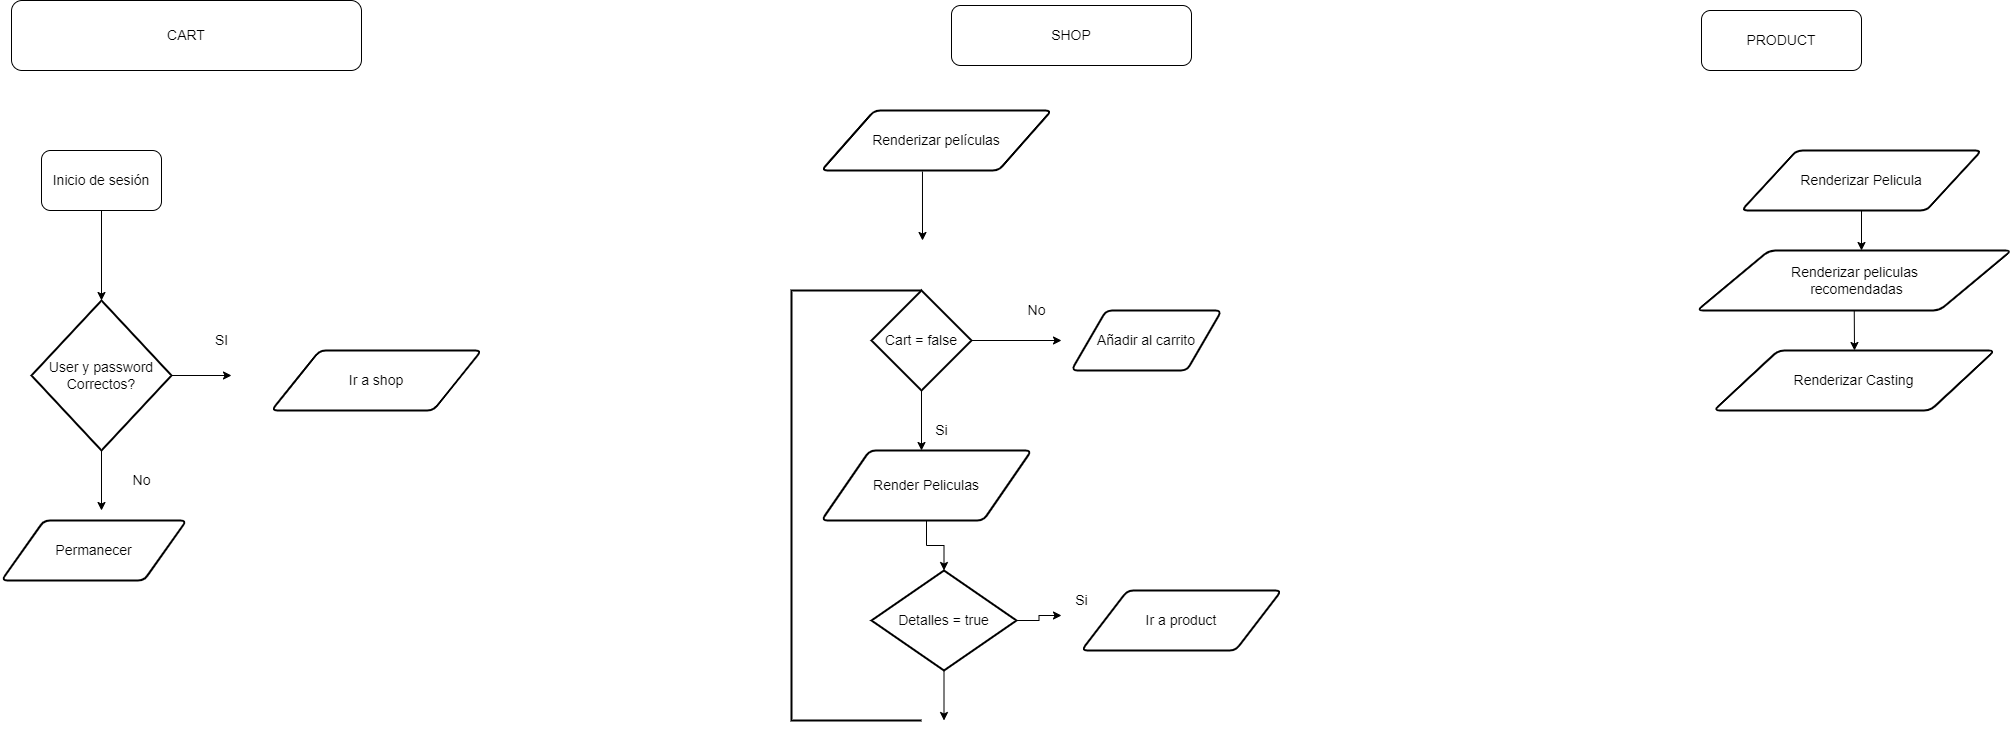

The diagram above was exported from draw.io. Its source (the exported page's mxGraphModel, read from the mxfile embedded in the PNG):
<mxGraphModel dx="868" dy="553" grid="1" gridSize="10" guides="1" tooltips="1" connect="1" arrows="1" fold="1" page="1" pageScale="1" pageWidth="827" pageHeight="1169" math="0" shadow="0">
  <root>
    <mxCell id="WIyWlLk6GJQsqaUBKTNV-0" />
    <mxCell id="WIyWlLk6GJQsqaUBKTNV-1" parent="WIyWlLk6GJQsqaUBKTNV-0" />
    <mxCell id="WIyWlLk6GJQsqaUBKTNV-3" value="&lt;font style=&quot;font-size: 14px;&quot;&gt;CART&lt;/font&gt;" style="rounded=1;whiteSpace=wrap;html=1;fontSize=12;glass=0;strokeWidth=1;shadow=0;" parent="WIyWlLk6GJQsqaUBKTNV-1" vertex="1">
      <mxGeometry x="90" y="20" width="350" height="70" as="geometry" />
    </mxCell>
    <mxCell id="myLKx-VHUbr2ca50f2bP-0" value="Inicio de sesión" style="rounded=1;whiteSpace=wrap;html=1;fontSize=14;" vertex="1" parent="WIyWlLk6GJQsqaUBKTNV-1">
      <mxGeometry x="120" y="170" width="120" height="60" as="geometry" />
    </mxCell>
    <mxCell id="myLKx-VHUbr2ca50f2bP-1" value="User y password&lt;br&gt;Correctos?" style="strokeWidth=2;html=1;shape=mxgraph.flowchart.decision;whiteSpace=wrap;fontSize=14;" vertex="1" parent="WIyWlLk6GJQsqaUBKTNV-1">
      <mxGeometry x="110" y="320" width="140" height="150" as="geometry" />
    </mxCell>
    <mxCell id="myLKx-VHUbr2ca50f2bP-2" value="" style="endArrow=classic;html=1;rounded=0;fontSize=14;exitX=0.5;exitY=1;exitDx=0;exitDy=0;entryX=0.5;entryY=0;entryDx=0;entryDy=0;entryPerimeter=0;" edge="1" parent="WIyWlLk6GJQsqaUBKTNV-1" source="myLKx-VHUbr2ca50f2bP-0" target="myLKx-VHUbr2ca50f2bP-1">
      <mxGeometry width="50" height="50" relative="1" as="geometry">
        <mxPoint x="390" y="320" as="sourcePoint" />
        <mxPoint x="190" y="250" as="targetPoint" />
      </mxGeometry>
    </mxCell>
    <mxCell id="myLKx-VHUbr2ca50f2bP-3" value="" style="endArrow=classic;html=1;rounded=0;fontSize=14;exitX=1;exitY=0.5;exitDx=0;exitDy=0;exitPerimeter=0;" edge="1" parent="WIyWlLk6GJQsqaUBKTNV-1" source="myLKx-VHUbr2ca50f2bP-1">
      <mxGeometry width="50" height="50" relative="1" as="geometry">
        <mxPoint x="210" y="490" as="sourcePoint" />
        <mxPoint x="310" y="395" as="targetPoint" />
      </mxGeometry>
    </mxCell>
    <mxCell id="myLKx-VHUbr2ca50f2bP-4" value="SI" style="text;html=1;align=center;verticalAlign=middle;resizable=0;points=[];autosize=1;strokeColor=none;fillColor=none;fontSize=14;" vertex="1" parent="WIyWlLk6GJQsqaUBKTNV-1">
      <mxGeometry x="285" y="350" width="30" height="20" as="geometry" />
    </mxCell>
    <mxCell id="myLKx-VHUbr2ca50f2bP-5" value="Ir a shop" style="shape=parallelogram;html=1;strokeWidth=2;perimeter=parallelogramPerimeter;whiteSpace=wrap;rounded=1;arcSize=12;size=0.23;fontSize=14;" vertex="1" parent="WIyWlLk6GJQsqaUBKTNV-1">
      <mxGeometry x="350" y="370" width="210" height="60" as="geometry" />
    </mxCell>
    <mxCell id="myLKx-VHUbr2ca50f2bP-6" value="" style="endArrow=classic;html=1;rounded=0;fontSize=14;exitX=0.5;exitY=1;exitDx=0;exitDy=0;exitPerimeter=0;" edge="1" parent="WIyWlLk6GJQsqaUBKTNV-1" source="myLKx-VHUbr2ca50f2bP-1">
      <mxGeometry width="50" height="50" relative="1" as="geometry">
        <mxPoint x="220" y="530" as="sourcePoint" />
        <mxPoint x="180" y="530" as="targetPoint" />
      </mxGeometry>
    </mxCell>
    <mxCell id="myLKx-VHUbr2ca50f2bP-8" value="No" style="text;html=1;align=center;verticalAlign=middle;resizable=0;points=[];autosize=1;strokeColor=none;fillColor=none;fontSize=14;" vertex="1" parent="WIyWlLk6GJQsqaUBKTNV-1">
      <mxGeometry x="205" y="490" width="30" height="20" as="geometry" />
    </mxCell>
    <mxCell id="myLKx-VHUbr2ca50f2bP-9" value="Permanecer" style="shape=parallelogram;html=1;strokeWidth=2;perimeter=parallelogramPerimeter;whiteSpace=wrap;rounded=1;arcSize=12;size=0.23;fontSize=14;" vertex="1" parent="WIyWlLk6GJQsqaUBKTNV-1">
      <mxGeometry x="80" y="540" width="185" height="60" as="geometry" />
    </mxCell>
    <mxCell id="myLKx-VHUbr2ca50f2bP-11" value="SHOP" style="rounded=1;whiteSpace=wrap;html=1;fontSize=14;" vertex="1" parent="WIyWlLk6GJQsqaUBKTNV-1">
      <mxGeometry x="1030" y="25" width="240" height="60" as="geometry" />
    </mxCell>
    <mxCell id="myLKx-VHUbr2ca50f2bP-12" value="Renderizar películas" style="shape=parallelogram;html=1;strokeWidth=2;perimeter=parallelogramPerimeter;whiteSpace=wrap;rounded=1;arcSize=12;size=0.23;fontSize=14;" vertex="1" parent="WIyWlLk6GJQsqaUBKTNV-1">
      <mxGeometry x="900" y="130" width="230" height="60" as="geometry" />
    </mxCell>
    <mxCell id="myLKx-VHUbr2ca50f2bP-14" value="" style="endArrow=classic;html=1;rounded=0;fontSize=14;exitX=0.439;exitY=1.017;exitDx=0;exitDy=0;exitPerimeter=0;" edge="1" parent="WIyWlLk6GJQsqaUBKTNV-1" source="myLKx-VHUbr2ca50f2bP-12">
      <mxGeometry width="50" height="50" relative="1" as="geometry">
        <mxPoint x="1020" y="290" as="sourcePoint" />
        <mxPoint x="1001" y="260" as="targetPoint" />
        <Array as="points">
          <mxPoint x="1001" y="260" />
        </Array>
      </mxGeometry>
    </mxCell>
    <mxCell id="myLKx-VHUbr2ca50f2bP-15" value="Cart = false" style="strokeWidth=2;html=1;shape=mxgraph.flowchart.decision;whiteSpace=wrap;fontSize=14;" vertex="1" parent="WIyWlLk6GJQsqaUBKTNV-1">
      <mxGeometry x="950" y="310" width="100" height="100" as="geometry" />
    </mxCell>
    <mxCell id="myLKx-VHUbr2ca50f2bP-17" value="" style="endArrow=classic;html=1;rounded=0;fontSize=14;exitX=0.5;exitY=1;exitDx=0;exitDy=0;exitPerimeter=0;" edge="1" parent="WIyWlLk6GJQsqaUBKTNV-1" source="myLKx-VHUbr2ca50f2bP-15">
      <mxGeometry width="50" height="50" relative="1" as="geometry">
        <mxPoint x="1040" y="550" as="sourcePoint" />
        <mxPoint x="1000" y="470" as="targetPoint" />
      </mxGeometry>
    </mxCell>
    <mxCell id="myLKx-VHUbr2ca50f2bP-18" value="Si" style="text;html=1;align=center;verticalAlign=middle;resizable=0;points=[];autosize=1;strokeColor=none;fillColor=none;fontSize=14;" vertex="1" parent="WIyWlLk6GJQsqaUBKTNV-1">
      <mxGeometry x="1005" y="440" width="30" height="20" as="geometry" />
    </mxCell>
    <mxCell id="myLKx-VHUbr2ca50f2bP-19" value="" style="endArrow=classic;html=1;rounded=0;fontSize=14;exitX=1;exitY=0.5;exitDx=0;exitDy=0;exitPerimeter=0;" edge="1" parent="WIyWlLk6GJQsqaUBKTNV-1" source="myLKx-VHUbr2ca50f2bP-15">
      <mxGeometry width="50" height="50" relative="1" as="geometry">
        <mxPoint x="1230" y="440" as="sourcePoint" />
        <mxPoint x="1140" y="360" as="targetPoint" />
      </mxGeometry>
    </mxCell>
    <mxCell id="myLKx-VHUbr2ca50f2bP-20" value="No" style="text;html=1;align=center;verticalAlign=middle;resizable=0;points=[];autosize=1;strokeColor=none;fillColor=none;fontSize=14;" vertex="1" parent="WIyWlLk6GJQsqaUBKTNV-1">
      <mxGeometry x="1100" y="320" width="30" height="20" as="geometry" />
    </mxCell>
    <mxCell id="myLKx-VHUbr2ca50f2bP-21" value="" style="strokeWidth=2;html=1;shape=mxgraph.flowchart.annotation_1;align=left;pointerEvents=1;fontSize=14;" vertex="1" parent="WIyWlLk6GJQsqaUBKTNV-1">
      <mxGeometry x="870" y="310" width="130" height="430" as="geometry" />
    </mxCell>
    <mxCell id="myLKx-VHUbr2ca50f2bP-42" style="edgeStyle=orthogonalEdgeStyle;rounded=0;orthogonalLoop=1;jettySize=auto;html=1;entryX=0.5;entryY=0;entryDx=0;entryDy=0;entryPerimeter=0;fontSize=14;" edge="1" parent="WIyWlLk6GJQsqaUBKTNV-1" source="myLKx-VHUbr2ca50f2bP-22" target="myLKx-VHUbr2ca50f2bP-40">
      <mxGeometry relative="1" as="geometry" />
    </mxCell>
    <mxCell id="myLKx-VHUbr2ca50f2bP-22" value="Render Peliculas" style="shape=parallelogram;html=1;strokeWidth=2;perimeter=parallelogramPerimeter;whiteSpace=wrap;rounded=1;arcSize=12;size=0.23;fontSize=14;" vertex="1" parent="WIyWlLk6GJQsqaUBKTNV-1">
      <mxGeometry x="900" y="470" width="210" height="70" as="geometry" />
    </mxCell>
    <mxCell id="myLKx-VHUbr2ca50f2bP-24" value="Añadir al carrito" style="shape=parallelogram;html=1;strokeWidth=2;perimeter=parallelogramPerimeter;whiteSpace=wrap;rounded=1;arcSize=12;size=0.23;fontSize=14;" vertex="1" parent="WIyWlLk6GJQsqaUBKTNV-1">
      <mxGeometry x="1150" y="330" width="150" height="60" as="geometry" />
    </mxCell>
    <mxCell id="myLKx-VHUbr2ca50f2bP-28" value="PRODUCT" style="rounded=1;whiteSpace=wrap;html=1;fontSize=14;" vertex="1" parent="WIyWlLk6GJQsqaUBKTNV-1">
      <mxGeometry x="1780" y="30" width="160" height="60" as="geometry" />
    </mxCell>
    <mxCell id="myLKx-VHUbr2ca50f2bP-29" value="Renderizar Pelicula" style="shape=parallelogram;html=1;strokeWidth=2;perimeter=parallelogramPerimeter;whiteSpace=wrap;rounded=1;arcSize=12;size=0.23;fontSize=14;" vertex="1" parent="WIyWlLk6GJQsqaUBKTNV-1">
      <mxGeometry x="1820" y="170" width="240" height="60" as="geometry" />
    </mxCell>
    <mxCell id="myLKx-VHUbr2ca50f2bP-32" value="" style="endArrow=classic;html=1;rounded=0;fontSize=14;exitX=0.5;exitY=1;exitDx=0;exitDy=0;" edge="1" parent="WIyWlLk6GJQsqaUBKTNV-1" source="myLKx-VHUbr2ca50f2bP-29">
      <mxGeometry width="50" height="50" relative="1" as="geometry">
        <mxPoint x="1920" y="320" as="sourcePoint" />
        <mxPoint x="1940" y="270" as="targetPoint" />
      </mxGeometry>
    </mxCell>
    <mxCell id="myLKx-VHUbr2ca50f2bP-33" value="Renderizar Casting" style="shape=parallelogram;html=1;strokeWidth=2;perimeter=parallelogramPerimeter;whiteSpace=wrap;rounded=1;arcSize=12;size=0.23;fontSize=14;" vertex="1" parent="WIyWlLk6GJQsqaUBKTNV-1">
      <mxGeometry x="1792.25" y="370" width="281" height="60" as="geometry" />
    </mxCell>
    <mxCell id="myLKx-VHUbr2ca50f2bP-34" value="" style="endArrow=classic;html=1;rounded=0;fontSize=14;exitX=0.5;exitY=1;exitDx=0;exitDy=0;" edge="1" parent="WIyWlLk6GJQsqaUBKTNV-1" source="myLKx-VHUbr2ca50f2bP-35">
      <mxGeometry width="50" height="50" relative="1" as="geometry">
        <mxPoint x="1930" y="430" as="sourcePoint" />
        <mxPoint x="1933" y="370" as="targetPoint" />
      </mxGeometry>
    </mxCell>
    <mxCell id="myLKx-VHUbr2ca50f2bP-35" value="Renderizar peliculas&lt;br&gt;&amp;nbsp;recomendadas" style="shape=parallelogram;html=1;strokeWidth=2;perimeter=parallelogramPerimeter;whiteSpace=wrap;rounded=1;arcSize=12;size=0.23;fontSize=14;" vertex="1" parent="WIyWlLk6GJQsqaUBKTNV-1">
      <mxGeometry x="1775.5" y="270" width="314.5" height="60" as="geometry" />
    </mxCell>
    <mxCell id="myLKx-VHUbr2ca50f2bP-43" style="edgeStyle=orthogonalEdgeStyle;rounded=0;orthogonalLoop=1;jettySize=auto;html=1;fontSize=14;" edge="1" parent="WIyWlLk6GJQsqaUBKTNV-1" source="myLKx-VHUbr2ca50f2bP-40">
      <mxGeometry relative="1" as="geometry">
        <mxPoint x="1140" y="635" as="targetPoint" />
      </mxGeometry>
    </mxCell>
    <mxCell id="myLKx-VHUbr2ca50f2bP-47" style="edgeStyle=orthogonalEdgeStyle;rounded=0;orthogonalLoop=1;jettySize=auto;html=1;fontSize=14;" edge="1" parent="WIyWlLk6GJQsqaUBKTNV-1" source="myLKx-VHUbr2ca50f2bP-40">
      <mxGeometry relative="1" as="geometry">
        <mxPoint x="1022.5" y="740" as="targetPoint" />
      </mxGeometry>
    </mxCell>
    <mxCell id="myLKx-VHUbr2ca50f2bP-40" value="Detalles = true" style="strokeWidth=2;html=1;shape=mxgraph.flowchart.decision;whiteSpace=wrap;fontSize=14;" vertex="1" parent="WIyWlLk6GJQsqaUBKTNV-1">
      <mxGeometry x="950" y="590" width="145" height="100" as="geometry" />
    </mxCell>
    <mxCell id="myLKx-VHUbr2ca50f2bP-44" value="Si" style="text;html=1;align=center;verticalAlign=middle;resizable=0;points=[];autosize=1;strokeColor=none;fillColor=none;fontSize=14;" vertex="1" parent="WIyWlLk6GJQsqaUBKTNV-1">
      <mxGeometry x="1145" y="610" width="30" height="20" as="geometry" />
    </mxCell>
    <mxCell id="myLKx-VHUbr2ca50f2bP-45" value="Ir a product" style="shape=parallelogram;html=1;strokeWidth=2;perimeter=parallelogramPerimeter;whiteSpace=wrap;rounded=1;arcSize=12;size=0.23;fontSize=14;" vertex="1" parent="WIyWlLk6GJQsqaUBKTNV-1">
      <mxGeometry x="1160" y="610" width="200" height="60" as="geometry" />
    </mxCell>
  </root>
</mxGraphModel>